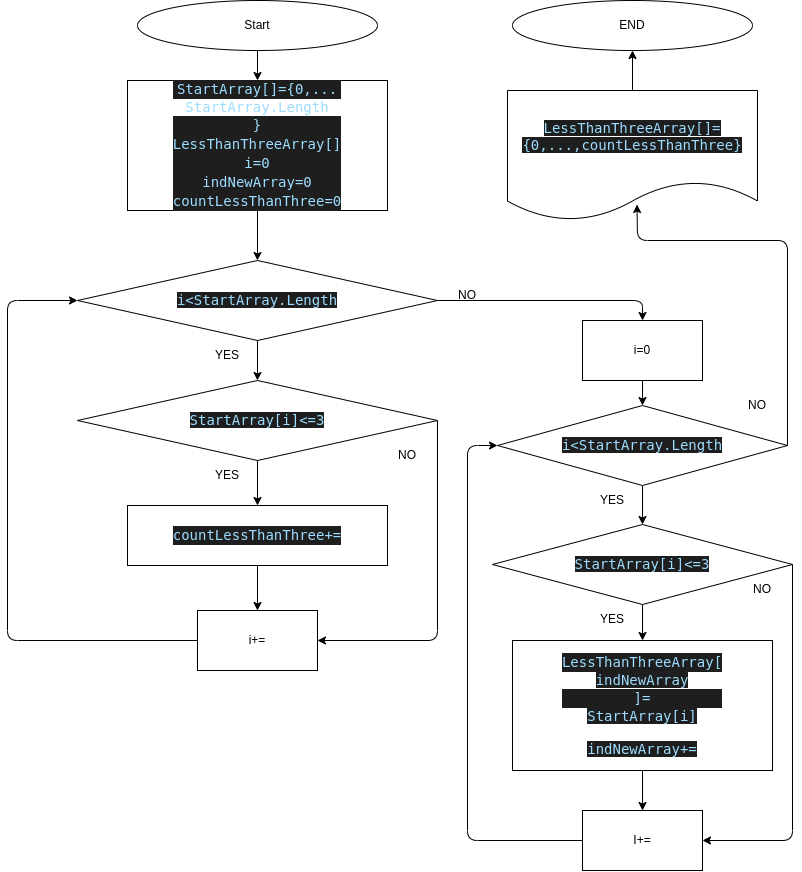

The diagram above was exported from draw.io. Its source (the exported page's mxGraphModel, read from the mxfile embedded in the PNG):
<mxGraphModel dx="799" dy="386" grid="1" gridSize="10" guides="1" tooltips="1" connect="1" arrows="1" fold="1" page="1" pageScale="1" pageWidth="827" pageHeight="1169" math="0" shadow="0">
  <root>
    <mxCell id="0" />
    <mxCell id="1" parent="0" />
    <mxCell id="20" style="edgeStyle=none;html=1;exitX=0.5;exitY=1;exitDx=0;exitDy=0;entryX=0.5;entryY=0;entryDx=0;entryDy=0;" edge="1" parent="1" source="2" target="3">
      <mxGeometry relative="1" as="geometry" />
    </mxCell>
    <mxCell id="2" value="Start" style="ellipse;whiteSpace=wrap;html=1;" vertex="1" parent="1">
      <mxGeometry x="160" y="20" width="240" height="50" as="geometry" />
    </mxCell>
    <mxCell id="19" style="edgeStyle=none;html=1;exitX=0.5;exitY=1;exitDx=0;exitDy=0;entryX=0.5;entryY=0;entryDx=0;entryDy=0;" edge="1" parent="1" source="3" target="4">
      <mxGeometry relative="1" as="geometry" />
    </mxCell>
    <mxCell id="3" value="&lt;div style=&quot;color: rgb(212 , 212 , 212) ; background-color: rgb(30 , 30 , 30) ; font-family: &amp;#34;droid sans mono&amp;#34; , &amp;#34;monospace&amp;#34; , monospace ; font-size: 14px ; line-height: 19px&quot;&gt;&lt;span style=&quot;color: #9cdcfe&quot;&gt;StartArray[]={0,...&lt;/span&gt;&lt;/div&gt;&lt;span style=&quot;color: rgb(156 , 220 , 254) ; font-family: &amp;#34;droid sans mono&amp;#34; , &amp;#34;monospace&amp;#34; , monospace ; font-size: 14px ; background-color: rgb(30 , 30 , 30)&quot;&gt;&lt;div&gt;StartArray.Length&lt;/div&gt;&lt;/span&gt;&lt;div style=&quot;color: rgb(212 , 212 , 212) ; background-color: rgb(30 , 30 , 30) ; font-family: &amp;#34;droid sans mono&amp;#34; , &amp;#34;monospace&amp;#34; , monospace ; font-size: 14px ; line-height: 19px&quot;&gt;&lt;span style=&quot;color: #9cdcfe&quot;&gt;}&lt;/span&gt;&lt;/div&gt;&lt;div style=&quot;color: rgb(212 , 212 , 212) ; background-color: rgb(30 , 30 , 30) ; font-family: &amp;#34;droid sans mono&amp;#34; , &amp;#34;monospace&amp;#34; , monospace ; font-size: 14px ; line-height: 19px&quot;&gt;&lt;div style=&quot;line-height: 19px&quot;&gt;&lt;span style=&quot;color: #9cdcfe&quot;&gt;LessThanThreeArray[]&lt;/span&gt;&lt;/div&gt;&lt;div style=&quot;line-height: 19px&quot;&gt;&lt;span style=&quot;color: #9cdcfe&quot;&gt;i=0&lt;/span&gt;&lt;/div&gt;&lt;div style=&quot;line-height: 19px&quot;&gt;&lt;div style=&quot;line-height: 19px&quot;&gt;&lt;span style=&quot;color: #9cdcfe&quot;&gt;indNewArray=0&lt;/span&gt;&lt;/div&gt;&lt;/div&gt;&lt;div style=&quot;line-height: 19px&quot;&gt;&lt;div style=&quot;font-family: &amp;#34;droid sans mono&amp;#34; , &amp;#34;monospace&amp;#34; , monospace ; line-height: 19px&quot;&gt;&lt;span style=&quot;color: #9cdcfe&quot;&gt;countLessThanThree=0&lt;/span&gt;&lt;/div&gt;&lt;/div&gt;&lt;/div&gt;" style="rounded=0;whiteSpace=wrap;html=1;align=center;" vertex="1" parent="1">
      <mxGeometry x="150" y="100" width="260" height="130" as="geometry" />
    </mxCell>
    <mxCell id="13" style="edgeStyle=none;html=1;exitX=0.5;exitY=1;exitDx=0;exitDy=0;" edge="1" parent="1" source="4" target="7">
      <mxGeometry relative="1" as="geometry" />
    </mxCell>
    <mxCell id="27" style="edgeStyle=none;html=1;exitX=1;exitY=0.5;exitDx=0;exitDy=0;entryX=0.5;entryY=0;entryDx=0;entryDy=0;" edge="1" parent="1" source="4" target="22">
      <mxGeometry relative="1" as="geometry">
        <Array as="points">
          <mxPoint x="665" y="320" />
        </Array>
      </mxGeometry>
    </mxCell>
    <mxCell id="4" value="&lt;span style=&quot;color: rgb(156 , 220 , 254) ; font-family: &amp;#34;droid sans mono&amp;#34; , &amp;#34;monospace&amp;#34; , monospace ; font-size: 14px ; background-color: rgb(30 , 30 , 30)&quot;&gt;i&amp;lt;&lt;/span&gt;&lt;span style=&quot;color: rgb(156 , 220 , 254) ; font-family: &amp;#34;droid sans mono&amp;#34; , &amp;#34;monospace&amp;#34; , monospace ; font-size: 14px ; background-color: rgb(30 , 30 , 30)&quot;&gt;StartArray.Length&lt;/span&gt;" style="rhombus;whiteSpace=wrap;html=1;" vertex="1" parent="1">
      <mxGeometry x="100" y="280" width="360" height="80" as="geometry" />
    </mxCell>
    <mxCell id="11" style="edgeStyle=none;html=1;exitX=0.5;exitY=1;exitDx=0;exitDy=0;entryX=0.5;entryY=0;entryDx=0;entryDy=0;" edge="1" parent="1" source="5" target="8">
      <mxGeometry relative="1" as="geometry" />
    </mxCell>
    <mxCell id="5" value="&lt;div style=&quot;color: rgb(212 , 212 , 212) ; background-color: rgb(30 , 30 , 30) ; font-family: &amp;#34;droid sans mono&amp;#34; , &amp;#34;monospace&amp;#34; , monospace ; font-size: 14px ; line-height: 19px&quot;&gt;&lt;span style=&quot;color: #9cdcfe&quot;&gt;countLessThanThree+=&lt;/span&gt;&lt;/div&gt;" style="rounded=0;whiteSpace=wrap;html=1;" vertex="1" parent="1">
      <mxGeometry x="150" y="525" width="260" height="60" as="geometry" />
    </mxCell>
    <mxCell id="9" style="edgeStyle=none;html=1;exitX=1;exitY=0.5;exitDx=0;exitDy=0;entryX=1;entryY=0.5;entryDx=0;entryDy=0;" edge="1" parent="1" source="7" target="8">
      <mxGeometry relative="1" as="geometry">
        <Array as="points">
          <mxPoint x="460" y="660" />
        </Array>
      </mxGeometry>
    </mxCell>
    <mxCell id="10" style="edgeStyle=none;html=1;exitX=0.5;exitY=1;exitDx=0;exitDy=0;entryX=0.5;entryY=0;entryDx=0;entryDy=0;" edge="1" parent="1" source="7" target="5">
      <mxGeometry relative="1" as="geometry" />
    </mxCell>
    <mxCell id="7" value="&lt;span style=&quot;color: rgb(156 , 220 , 254) ; font-family: &amp;#34;droid sans mono&amp;#34; , &amp;#34;monospace&amp;#34; , monospace ; font-size: 14px ; background-color: rgb(30 , 30 , 30)&quot;&gt;StartArray[i]&amp;lt;=3&lt;/span&gt;" style="rhombus;whiteSpace=wrap;html=1;" vertex="1" parent="1">
      <mxGeometry x="100" y="400" width="360" height="80" as="geometry" />
    </mxCell>
    <mxCell id="12" style="edgeStyle=none;html=1;exitX=0;exitY=0.5;exitDx=0;exitDy=0;entryX=0;entryY=0.5;entryDx=0;entryDy=0;" edge="1" parent="1" source="8" target="4">
      <mxGeometry relative="1" as="geometry">
        <mxPoint x="40" y="659.6470588235294" as="targetPoint" />
        <Array as="points">
          <mxPoint x="30" y="660" />
          <mxPoint x="30" y="320" />
        </Array>
      </mxGeometry>
    </mxCell>
    <mxCell id="8" value="i+=" style="rounded=0;whiteSpace=wrap;html=1;" vertex="1" parent="1">
      <mxGeometry x="220" y="630" width="120" height="60" as="geometry" />
    </mxCell>
    <mxCell id="16" value="YES" style="text;html=1;strokeColor=none;fillColor=none;align=center;verticalAlign=middle;whiteSpace=wrap;rounded=0;" vertex="1" parent="1">
      <mxGeometry x="220" y="480" width="60" height="30" as="geometry" />
    </mxCell>
    <mxCell id="17" value="YES" style="text;html=1;strokeColor=none;fillColor=none;align=center;verticalAlign=middle;whiteSpace=wrap;rounded=0;" vertex="1" parent="1">
      <mxGeometry x="220" y="360" width="60" height="30" as="geometry" />
    </mxCell>
    <mxCell id="18" value="NO" style="text;html=1;strokeColor=none;fillColor=none;align=center;verticalAlign=middle;whiteSpace=wrap;rounded=0;" vertex="1" parent="1">
      <mxGeometry x="400" y="460" width="60" height="30" as="geometry" />
    </mxCell>
    <mxCell id="28" style="edgeStyle=none;html=1;exitX=0.5;exitY=1;exitDx=0;exitDy=0;entryX=0.5;entryY=0;entryDx=0;entryDy=0;" edge="1" parent="1" source="22" target="25">
      <mxGeometry relative="1" as="geometry" />
    </mxCell>
    <mxCell id="22" value="i=0" style="rounded=0;whiteSpace=wrap;html=1;" vertex="1" parent="1">
      <mxGeometry x="605" y="340" width="120" height="60" as="geometry" />
    </mxCell>
    <mxCell id="24" value="NO" style="text;html=1;strokeColor=none;fillColor=none;align=center;verticalAlign=middle;whiteSpace=wrap;rounded=0;" vertex="1" parent="1">
      <mxGeometry x="460" y="300" width="60" height="30" as="geometry" />
    </mxCell>
    <mxCell id="36" style="edgeStyle=none;html=1;exitX=0.5;exitY=1;exitDx=0;exitDy=0;entryX=0.5;entryY=0;entryDx=0;entryDy=0;" edge="1" parent="1" source="25" target="30">
      <mxGeometry relative="1" as="geometry" />
    </mxCell>
    <mxCell id="45" style="edgeStyle=none;html=1;exitX=1;exitY=0.5;exitDx=0;exitDy=0;entryX=0.518;entryY=0.877;entryDx=0;entryDy=0;entryPerimeter=0;" edge="1" parent="1" source="25" target="46">
      <mxGeometry relative="1" as="geometry">
        <mxPoint x="790" y="240" as="targetPoint" />
        <Array as="points">
          <mxPoint x="810" y="260" />
          <mxPoint x="660" y="260" />
        </Array>
      </mxGeometry>
    </mxCell>
    <mxCell id="25" value="&lt;span style=&quot;color: rgb(156 , 220 , 254) ; font-family: &amp;#34;droid sans mono&amp;#34; , &amp;#34;monospace&amp;#34; , monospace ; font-size: 14px ; background-color: rgb(30 , 30 , 30)&quot;&gt;i&amp;lt;&lt;/span&gt;&lt;span style=&quot;color: rgb(156 , 220 , 254) ; font-family: &amp;#34;droid sans mono&amp;#34; , &amp;#34;monospace&amp;#34; , monospace ; font-size: 14px ; background-color: rgb(30 , 30 , 30)&quot;&gt;StartArray.Length&lt;/span&gt;" style="rhombus;whiteSpace=wrap;html=1;" vertex="1" parent="1">
      <mxGeometry x="520" y="425" width="290" height="80" as="geometry" />
    </mxCell>
    <mxCell id="35" style="edgeStyle=none;html=1;exitX=0.5;exitY=1;exitDx=0;exitDy=0;entryX=0.5;entryY=0;entryDx=0;entryDy=0;" edge="1" parent="1" source="30" target="33">
      <mxGeometry relative="1" as="geometry" />
    </mxCell>
    <mxCell id="43" style="edgeStyle=none;html=1;exitX=1;exitY=0.5;exitDx=0;exitDy=0;entryX=1;entryY=0.5;entryDx=0;entryDy=0;" edge="1" parent="1" source="30" target="39">
      <mxGeometry relative="1" as="geometry">
        <Array as="points">
          <mxPoint x="815" y="860" />
        </Array>
      </mxGeometry>
    </mxCell>
    <mxCell id="30" value="&lt;span style=&quot;color: rgb(156 , 220 , 254) ; font-family: &amp;#34;droid sans mono&amp;#34; , &amp;#34;monospace&amp;#34; , monospace ; font-size: 14px ; background-color: rgb(30 , 30 , 30)&quot;&gt;StartArray[i]&amp;lt;=3&lt;/span&gt;" style="rhombus;whiteSpace=wrap;html=1;" vertex="1" parent="1">
      <mxGeometry x="515" y="544" width="300" height="80" as="geometry" />
    </mxCell>
    <mxCell id="41" style="edgeStyle=none;html=1;exitX=0.5;exitY=1;exitDx=0;exitDy=0;entryX=0.5;entryY=0;entryDx=0;entryDy=0;" edge="1" parent="1" source="33" target="39">
      <mxGeometry relative="1" as="geometry" />
    </mxCell>
    <mxCell id="33" value="&lt;div style=&quot;color: rgb(212 , 212 , 212) ; background-color: rgb(30 , 30 , 30) ; font-family: &amp;#34;droid sans mono&amp;#34; , &amp;#34;monospace&amp;#34; , monospace ; font-size: 14px ; line-height: 19px&quot;&gt;&lt;span style=&quot;color: rgb(156 , 220 , 254)&quot;&gt;LessThanThreeArray[&lt;/span&gt;&lt;/div&gt;&lt;span style=&quot;color: rgb(156 , 220 , 254) ; font-family: &amp;#34;droid sans mono&amp;#34; , &amp;#34;monospace&amp;#34; , monospace ; font-size: 14px ; background-color: rgb(30 , 30 , 30)&quot;&gt;indNewArray&lt;/span&gt;&lt;div style=&quot;color: rgb(212 , 212 , 212) ; background-color: rgb(30 , 30 , 30) ; font-family: &amp;#34;droid sans mono&amp;#34; , &amp;#34;monospace&amp;#34; , monospace ; font-size: 14px ; line-height: 19px&quot;&gt;&lt;span style=&quot;color: rgb(156 , 220 , 254)&quot;&gt;]=&lt;/span&gt;&lt;br&gt;&lt;/div&gt;&lt;span style=&quot;color: rgb(156 , 220 , 254) ; font-family: &amp;#34;droid sans mono&amp;#34; , &amp;#34;monospace&amp;#34; , monospace ; font-size: 14px ; background-color: rgb(30 , 30 , 30)&quot;&gt;StartArray[i]&lt;br&gt;&lt;br&gt;&lt;/span&gt;&lt;span style=&quot;color: rgb(156 , 220 , 254) ; font-family: &amp;#34;droid sans mono&amp;#34; , &amp;#34;monospace&amp;#34; , monospace ; font-size: 14px ; background-color: rgb(30 , 30 , 30)&quot;&gt;indNewArray+=&lt;/span&gt;&lt;span style=&quot;color: rgb(156 , 220 , 254) ; font-family: &amp;#34;droid sans mono&amp;#34; , &amp;#34;monospace&amp;#34; , monospace ; font-size: 14px ; background-color: rgb(30 , 30 , 30)&quot;&gt;&lt;br&gt;&lt;/span&gt;" style="rounded=0;whiteSpace=wrap;html=1;" vertex="1" parent="1">
      <mxGeometry x="535" y="660" width="260" height="130" as="geometry" />
    </mxCell>
    <mxCell id="37" value="YES" style="text;html=1;strokeColor=none;fillColor=none;align=center;verticalAlign=middle;whiteSpace=wrap;rounded=0;" vertex="1" parent="1">
      <mxGeometry x="605" y="505" width="60" height="30" as="geometry" />
    </mxCell>
    <mxCell id="38" value="YES" style="text;html=1;strokeColor=none;fillColor=none;align=center;verticalAlign=middle;whiteSpace=wrap;rounded=0;" vertex="1" parent="1">
      <mxGeometry x="605" y="624" width="60" height="30" as="geometry" />
    </mxCell>
    <mxCell id="42" style="edgeStyle=none;html=1;exitX=0;exitY=0.5;exitDx=0;exitDy=0;entryX=0;entryY=0.5;entryDx=0;entryDy=0;" edge="1" parent="1" source="39" target="25">
      <mxGeometry relative="1" as="geometry">
        <Array as="points">
          <mxPoint x="490" y="860" />
          <mxPoint x="490" y="465" />
        </Array>
      </mxGeometry>
    </mxCell>
    <mxCell id="39" value="I+=" style="rounded=0;whiteSpace=wrap;html=1;" vertex="1" parent="1">
      <mxGeometry x="605" y="830" width="120" height="60" as="geometry" />
    </mxCell>
    <mxCell id="44" value="NO" style="text;html=1;strokeColor=none;fillColor=none;align=center;verticalAlign=middle;whiteSpace=wrap;rounded=0;" vertex="1" parent="1">
      <mxGeometry x="755" y="594" width="60" height="30" as="geometry" />
    </mxCell>
    <mxCell id="48" style="edgeStyle=none;html=1;exitX=0.5;exitY=0;exitDx=0;exitDy=0;entryX=0.5;entryY=1;entryDx=0;entryDy=0;" edge="1" parent="1" source="46" target="47">
      <mxGeometry relative="1" as="geometry" />
    </mxCell>
    <mxCell id="46" value="&lt;span style=&quot;color: rgb(156 , 220 , 254) ; font-family: &amp;#34;droid sans mono&amp;#34; , &amp;#34;monospace&amp;#34; , monospace ; font-size: 14px ; background-color: rgb(30 , 30 , 30)&quot;&gt;LessThanThreeArray[]={0,...,&lt;/span&gt;&lt;span style=&quot;color: rgb(156 , 220 , 254) ; font-family: &amp;#34;droid sans mono&amp;#34; , &amp;#34;monospace&amp;#34; , monospace ; font-size: 14px ; background-color: rgb(30 , 30 , 30)&quot;&gt;countLessThanThree}&lt;/span&gt;" style="shape=document;whiteSpace=wrap;html=1;boundedLbl=1;" vertex="1" parent="1">
      <mxGeometry x="530" y="110" width="250" height="130" as="geometry" />
    </mxCell>
    <mxCell id="47" value="END" style="ellipse;whiteSpace=wrap;html=1;" vertex="1" parent="1">
      <mxGeometry x="535" y="20" width="240" height="50" as="geometry" />
    </mxCell>
    <mxCell id="49" value="NO" style="text;html=1;strokeColor=none;fillColor=none;align=center;verticalAlign=middle;whiteSpace=wrap;rounded=0;" vertex="1" parent="1">
      <mxGeometry x="750" y="410" width="60" height="30" as="geometry" />
    </mxCell>
  </root>
</mxGraphModel>